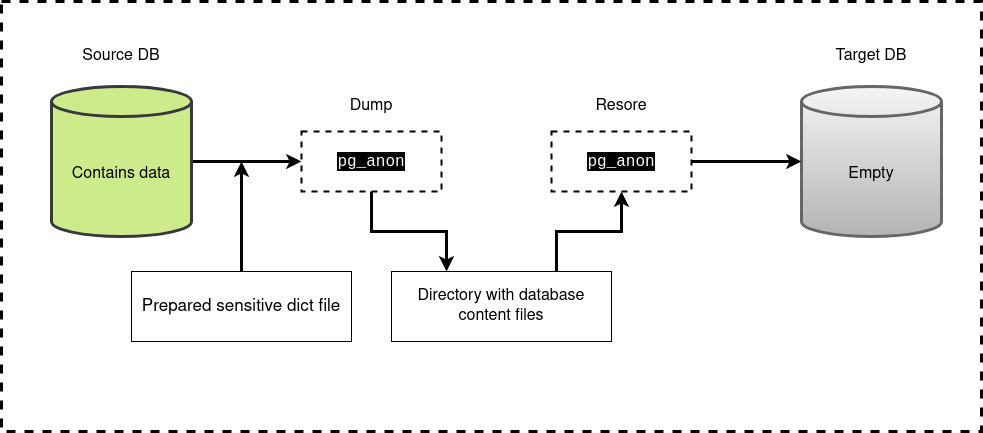

The diagram above was exported from draw.io. Its source (the exported page's mxGraphModel, read from the mxfile embedded in the PNG):
<mxGraphModel dx="1834" dy="1338" grid="1" gridSize="10" guides="1" tooltips="1" connect="1" arrows="1" fold="1" page="0" pageScale="1" pageWidth="850" pageHeight="1100" math="0" shadow="0">
  <root>
    <mxCell id="0" />
    <mxCell id="1" parent="0" />
    <mxCell id="CgxPznNpvKKvBr3YTLVY-1" value="" style="rounded=0;whiteSpace=wrap;html=1;strokeWidth=3;fillColor=none;dashed=1;" parent="1" vertex="1">
      <mxGeometry x="-220" y="-40" width="980" height="430" as="geometry" />
    </mxCell>
    <mxCell id="CgxPznNpvKKvBr3YTLVY-2" style="edgeStyle=orthogonalEdgeStyle;rounded=0;orthogonalLoop=1;jettySize=auto;html=1;exitX=1;exitY=0.5;exitDx=0;exitDy=0;exitPerimeter=0;entryX=0;entryY=0.5;entryDx=0;entryDy=0;strokeWidth=3;" parent="1" source="CgxPznNpvKKvBr3YTLVY-3" target="CgxPznNpvKKvBr3YTLVY-8" edge="1">
      <mxGeometry relative="1" as="geometry" />
    </mxCell>
    <mxCell id="CgxPznNpvKKvBr3YTLVY-3" value="&lt;font face=&quot;Helvetica&quot; style=&quot;font-size: 16px;&quot;&gt;Contains data&lt;/font&gt;" style="shape=cylinder3;whiteSpace=wrap;html=1;boundedLbl=1;backgroundOutline=1;size=15;strokeWidth=3;fillColor=#cdeb8b;strokeColor=#36393d;" parent="1" vertex="1">
      <mxGeometry x="-170" y="45" width="140" height="150" as="geometry" />
    </mxCell>
    <mxCell id="CgxPznNpvKKvBr3YTLVY-4" value="&lt;font face=&quot;Helvetica&quot; style=&quot;font-size: 16px;&quot;&gt;Empty&lt;/font&gt;" style="shape=cylinder3;whiteSpace=wrap;html=1;boundedLbl=1;backgroundOutline=1;size=15;strokeWidth=3;fillColor=#f5f5f5;strokeColor=#666666;gradientColor=#b3b3b3;" parent="1" vertex="1">
      <mxGeometry x="580" y="45" width="140" height="150" as="geometry" />
    </mxCell>
    <mxCell id="CgxPznNpvKKvBr3YTLVY-5" value="&lt;font style=&quot;font-size: 16px;&quot;&gt;Source DB&lt;/font&gt;" style="text;html=1;align=center;verticalAlign=middle;whiteSpace=wrap;rounded=0;" parent="1" vertex="1">
      <mxGeometry x="-175" y="-10" width="150" height="50" as="geometry" />
    </mxCell>
    <mxCell id="CgxPznNpvKKvBr3YTLVY-6" value="&lt;font style=&quot;font-size: 16px;&quot;&gt;Target DB&lt;/font&gt;" style="text;html=1;align=center;verticalAlign=middle;whiteSpace=wrap;rounded=0;" parent="1" vertex="1">
      <mxGeometry x="575" y="-10" width="150" height="50" as="geometry" />
    </mxCell>
    <mxCell id="CgxPznNpvKKvBr3YTLVY-7" style="edgeStyle=orthogonalEdgeStyle;rounded=0;orthogonalLoop=1;jettySize=auto;html=1;entryX=0.25;entryY=0;entryDx=0;entryDy=0;strokeWidth=3;" parent="1" source="CgxPznNpvKKvBr3YTLVY-8" target="CgxPznNpvKKvBr3YTLVY-15" edge="1">
      <mxGeometry relative="1" as="geometry" />
    </mxCell>
    <mxCell id="CgxPznNpvKKvBr3YTLVY-8" value="&lt;font color=&quot;#ffffff&quot; style=&quot;font-size: 16px; background-color: rgb(0, 0, 0);&quot; face=&quot;Courier New&quot;&gt;pg_anon&lt;/font&gt;" style="rounded=0;whiteSpace=wrap;html=1;strokeWidth=2;dashed=1;fillColor=none;" parent="1" vertex="1">
      <mxGeometry x="80" y="90" width="140" height="60" as="geometry" />
    </mxCell>
    <mxCell id="CgxPznNpvKKvBr3YTLVY-9" style="edgeStyle=orthogonalEdgeStyle;rounded=0;orthogonalLoop=1;jettySize=auto;html=1;entryX=0.75;entryY=0;entryDx=0;entryDy=0;strokeWidth=3;startArrow=classic;startFill=1;endArrow=none;endFill=0;" parent="1" source="CgxPznNpvKKvBr3YTLVY-10" target="CgxPznNpvKKvBr3YTLVY-15" edge="1">
      <mxGeometry relative="1" as="geometry" />
    </mxCell>
    <mxCell id="CgxPznNpvKKvBr3YTLVY-10" value="&lt;font color=&quot;#ffffff&quot; style=&quot;font-size: 16px; background-color: rgb(0, 0, 0);&quot; face=&quot;Courier New&quot;&gt;pg_anon&lt;/font&gt;" style="rounded=0;whiteSpace=wrap;html=1;strokeWidth=2;dashed=1;fillColor=none;" parent="1" vertex="1">
      <mxGeometry x="330" y="90" width="140" height="60" as="geometry" />
    </mxCell>
    <mxCell id="CgxPznNpvKKvBr3YTLVY-11" value="&lt;font style=&quot;font-size: 16px;&quot; face=&quot;Helvetica&quot;&gt;Dump&lt;/font&gt;" style="text;html=1;align=center;verticalAlign=middle;whiteSpace=wrap;rounded=0;" parent="1" vertex="1">
      <mxGeometry x="75" y="40" width="150" height="50" as="geometry" />
    </mxCell>
    <mxCell id="CgxPznNpvKKvBr3YTLVY-12" value="&lt;font style=&quot;font-size: 16px;&quot;&gt;Resore&lt;/font&gt;" style="text;html=1;align=center;verticalAlign=middle;whiteSpace=wrap;rounded=0;" parent="1" vertex="1">
      <mxGeometry x="325" y="40" width="150" height="50" as="geometry" />
    </mxCell>
    <mxCell id="CgxPznNpvKKvBr3YTLVY-13" style="edgeStyle=orthogonalEdgeStyle;rounded=0;orthogonalLoop=1;jettySize=auto;html=1;strokeWidth=3;" parent="1" source="CgxPznNpvKKvBr3YTLVY-14" edge="1">
      <mxGeometry relative="1" as="geometry">
        <mxPoint x="20" y="120" as="targetPoint" />
      </mxGeometry>
    </mxCell>
    <mxCell id="CgxPznNpvKKvBr3YTLVY-14" value="&lt;div&gt;&lt;pre style=&quot;font-size: 12.8pt;&quot;&gt;&lt;font style=&quot;background-color: rgb(255, 255, 255);&quot; face=&quot;Helvetica&quot;&gt;Prepared sensitive dict file&lt;/font&gt;&lt;/pre&gt;&lt;/div&gt;" style="rounded=0;whiteSpace=wrap;html=1;" parent="1" vertex="1">
      <mxGeometry x="-90" y="230" width="220" height="70" as="geometry" />
    </mxCell>
    <mxCell id="CgxPznNpvKKvBr3YTLVY-15" value="&lt;font style=&quot;font-size: 16px;&quot;&gt;&lt;span style=&quot;white-space: pre-wrap;&quot; data-src-align=&quot;0:7&quot; class=&quot;EzKURWReUAB5oZgtQNkl&quot;&gt;Directory&lt;/span&gt;&lt;span style=&quot;white-space: pre-wrap;&quot;&gt; &lt;/span&gt;&lt;span style=&quot;white-space: pre-wrap;&quot; data-src-align=&quot;8:1&quot; class=&quot;EzKURWReUAB5oZgtQNkl&quot;&gt;with&lt;/span&gt;&lt;span style=&quot;white-space: pre-wrap;&quot;&gt; &lt;/span&gt;&lt;span style=&quot;white-space: pre-wrap;&quot; data-src-align=&quot;30:2&quot; class=&quot;EzKURWReUAB5oZgtQNkl&quot;&gt;database&lt;/span&gt;&lt;span style=&quot;white-space: pre-wrap;&quot;&gt; &lt;/span&gt;&lt;span style=&quot;white-space: pre-wrap;&quot; data-src-align=&quot;18:11&quot; class=&quot;EzKURWReUAB5oZgtQNkl&quot;&gt;content&lt;/span&gt;&lt;span style=&quot;white-space: pre-wrap;&quot;&gt; &lt;/span&gt;&lt;span style=&quot;white-space: pre-wrap;&quot; data-src-align=&quot;10:7&quot; class=&quot;EzKURWReUAB5oZgtQNkl&quot;&gt;files&lt;/span&gt;&lt;/font&gt;" style="rounded=0;whiteSpace=wrap;html=1;" parent="1" vertex="1">
      <mxGeometry x="170" y="230" width="220" height="70" as="geometry" />
    </mxCell>
    <mxCell id="CgxPznNpvKKvBr3YTLVY-16" style="edgeStyle=orthogonalEdgeStyle;rounded=0;orthogonalLoop=1;jettySize=auto;html=1;exitX=1;exitY=0.5;exitDx=0;exitDy=0;entryX=0;entryY=0.5;entryDx=0;entryDy=0;entryPerimeter=0;strokeWidth=3;" parent="1" source="CgxPznNpvKKvBr3YTLVY-10" target="CgxPznNpvKKvBr3YTLVY-4" edge="1">
      <mxGeometry relative="1" as="geometry" />
    </mxCell>
  </root>
</mxGraphModel>